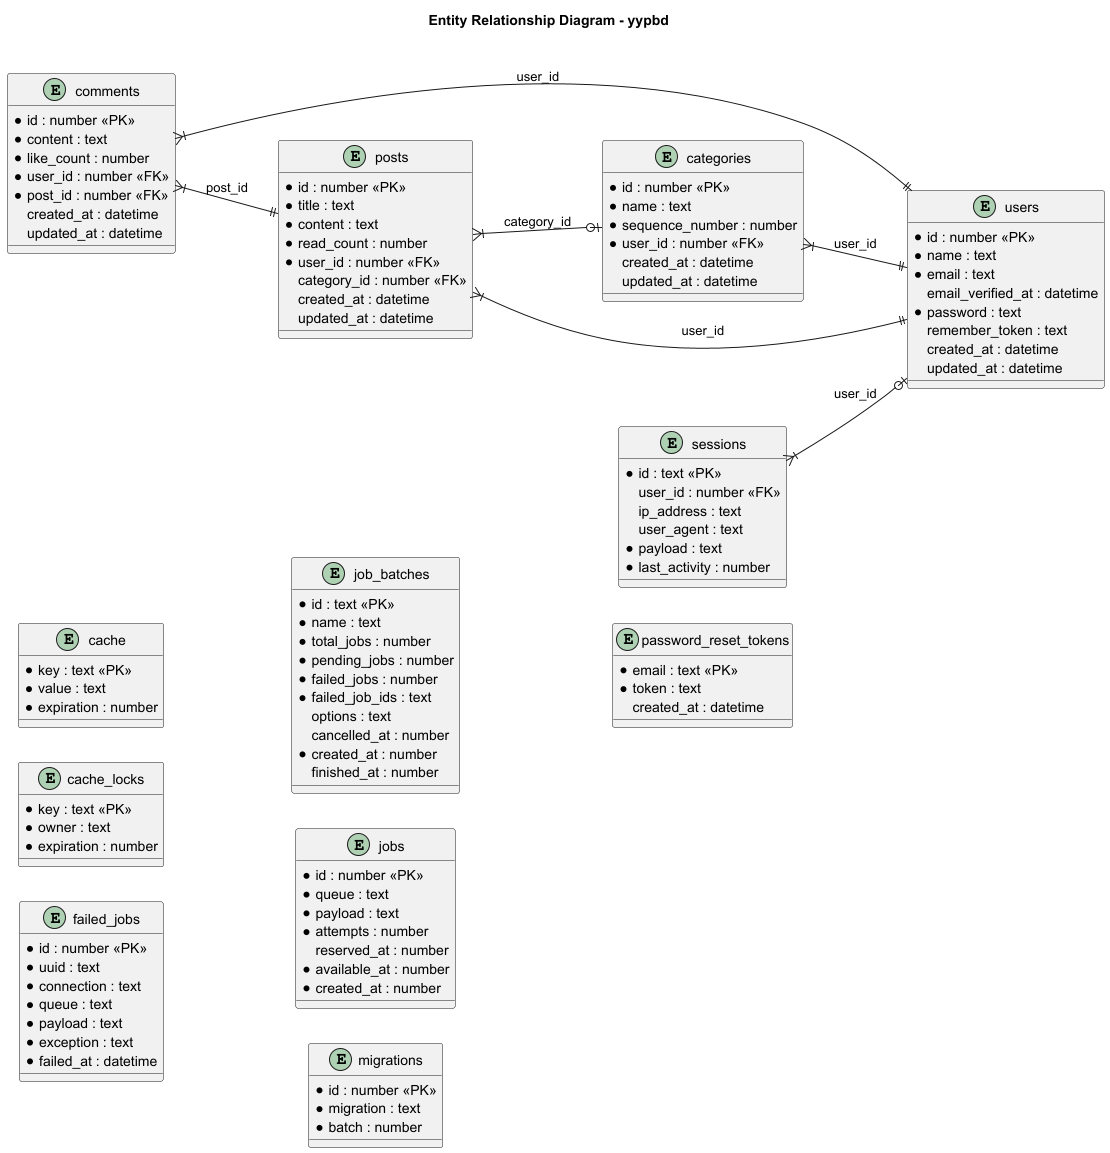

The diagram above was rendered by PlantUML. Its source (embedded in the PNG):
@startuml yypbd

title Entity Relationship Diagram - yypbd

left to right direction

entity "cache" as cache {
  *key : text <<PK>>
  *value : text
  *expiration : number
}

entity "cache_locks" as cache_locks {
  *key : text <<PK>>
  *owner : text
  *expiration : number
}

entity "categories" as categories {
  *id : number <<PK>>
  *name : text
  *sequence_number : number
  *user_id : number <<FK>>
  created_at : datetime
  updated_at : datetime
}

entity "users" as users {
  *id : number <<PK>>
  *name : text
  *email : text
  email_verified_at : datetime
  *password : text
  remember_token : text
  created_at : datetime
  updated_at : datetime
}

entity "comments" as comments {
  *id : number <<PK>>
  *content : text
  *like_count : number
  *user_id : number <<FK>>
  *post_id : number <<FK>>
  created_at : datetime
  updated_at : datetime
}

entity "posts" as posts {
  *id : number <<PK>>
  *title : text
  *content : text
  *read_count : number
  *user_id : number <<FK>>
  category_id : number <<FK>>
  created_at : datetime
  updated_at : datetime
}

entity "failed_jobs" as failed_jobs {
  *id : number <<PK>>
  *uuid : text
  *connection : text
  *queue : text
  *payload : text
  *exception : text
  *failed_at : datetime
}

entity "job_batches" as job_batches {
  *id : text <<PK>>
  *name : text
  *total_jobs : number
  *pending_jobs : number
  *failed_jobs : number
  *failed_job_ids : text
  options : text
  cancelled_at : number
  *created_at : number
  finished_at : number
}

entity "jobs" as jobs {
  *id : number <<PK>>
  *queue : text
  *payload : text
  *attempts : number
  reserved_at : number
  *available_at : number
  *created_at : number
}

entity "migrations" as migrations {
  *id : number <<PK>>
  *migration : text
  *batch : number
}

entity "password_reset_tokens" as password_reset_tokens {
  *email : text <<PK>>
  *token : text
  created_at : datetime
}

entity "sessions" as sessions {
  *id : text <<PK>>
  user_id : number <<FK>>
  ip_address : text
  user_agent : text
  *payload : text
  *last_activity : number
}

categories }|--|| users : user_id
comments }|--|| users : user_id
comments }|--|| posts : post_id
posts }|--|| users : user_id
posts }|--o| categories : category_id
sessions }|--o| users : user_id

@enduml